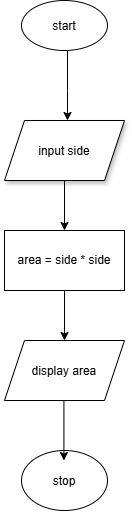

The diagram above was exported from draw.io. Its source (the exported page's mxGraphModel, read from the mxfile embedded in the PNG):
<mxGraphModel dx="1212" dy="620" grid="1" gridSize="10" guides="1" tooltips="1" connect="1" arrows="1" fold="1" page="1" pageScale="1" pageWidth="827" pageHeight="1169" math="0" shadow="0">
  <root>
    <mxCell id="0" />
    <mxCell id="1" parent="0" />
    <mxCell id="48bofs0Kshqvm7b8uoRQ-1" parent="1" style="ellipse;whiteSpace=wrap;html=1;shapeInside=1;" value="start" vertex="1">
      <mxGeometry height="50" width="86" x="354" y="20" as="geometry" />
    </mxCell>
    <mxCell id="48bofs0Kshqvm7b8uoRQ-2" edge="1" parent="1" style="endArrow=classic;html=1;rounded=0;" value="">
      <mxGeometry height="50" relative="1" width="50" as="geometry">
        <Array as="points">
          <mxPoint x="400" y="110" />
        </Array>
        <mxPoint x="400" y="70" as="sourcePoint" />
        <mxPoint x="400" y="140" as="targetPoint" />
      </mxGeometry>
    </mxCell>
    <mxCell id="48bofs0Kshqvm7b8uoRQ-3" parent="1" style="shape=parallelogram;perimeter=parallelogramPerimeter;whiteSpace=wrap;html=1;shapeInside=1;fixedSize=1;shadow=1;" value="input side" vertex="1">
      <mxGeometry height="60" width="120" x="337" y="140" as="geometry" />
    </mxCell>
    <mxCell id="48bofs0Kshqvm7b8uoRQ-12" edge="1" parent="1" source="48bofs0Kshqvm7b8uoRQ-4" style="edgeStyle=orthogonalEdgeStyle;rounded=0;orthogonalLoop=1;jettySize=auto;html=1;shadow=0;" target="48bofs0Kshqvm7b8uoRQ-5" value="">
      <mxGeometry relative="1" as="geometry" />
    </mxCell>
    <mxCell id="48bofs0Kshqvm7b8uoRQ-4" parent="1" style="rounded=0;whiteSpace=wrap;html=1;" value="area = side * side" vertex="1">
      <mxGeometry height="60" width="120" x="337" y="250" as="geometry" />
    </mxCell>
    <mxCell id="48bofs0Kshqvm7b8uoRQ-5" parent="1" style="shape=parallelogram;perimeter=parallelogramPerimeter;whiteSpace=wrap;html=1;shapeInside=1;fixedSize=1;" value="display&lt;span style=&quot;background-color: transparent; color: light-dark(rgb(0, 0, 0), rgb(255, 255, 255));&quot;&gt;&amp;nbsp;area&lt;/span&gt;" vertex="1">
      <mxGeometry height="60" width="120" x="337" y="360" as="geometry" />
    </mxCell>
    <mxCell id="48bofs0Kshqvm7b8uoRQ-6" parent="1" style="ellipse;whiteSpace=wrap;html=1;shapeInside=1;" value="stop" vertex="1">
      <mxGeometry height="60" width="86" x="354" y="470" as="geometry" />
    </mxCell>
    <mxCell id="48bofs0Kshqvm7b8uoRQ-13" edge="1" parent="1" source="48bofs0Kshqvm7b8uoRQ-3" style="edgeStyle=none;orthogonalLoop=1;jettySize=auto;html=1;rounded=0;entryX=0.5;entryY=0;entryDx=0;entryDy=0;exitX=0.5;exitY=1;exitDx=0;exitDy=0;" target="48bofs0Kshqvm7b8uoRQ-4" value="">
      <mxGeometry relative="1" width="100" as="geometry">
        <Array as="points" />
        <mxPoint x="350" y="220" as="sourcePoint" />
        <mxPoint x="280" y="300" as="targetPoint" />
      </mxGeometry>
    </mxCell>
    <mxCell id="48bofs0Kshqvm7b8uoRQ-15" edge="1" parent="1" style="endArrow=classic;html=1;rounded=0;" value="">
      <mxGeometry height="50" relative="1" width="50" as="geometry">
        <Array as="points" />
        <mxPoint x="396.40999999999997" y="420" as="sourcePoint" />
        <mxPoint x="396.40999999999997" y="480" as="targetPoint" />
      </mxGeometry>
    </mxCell>
  </root>
</mxGraphModel>